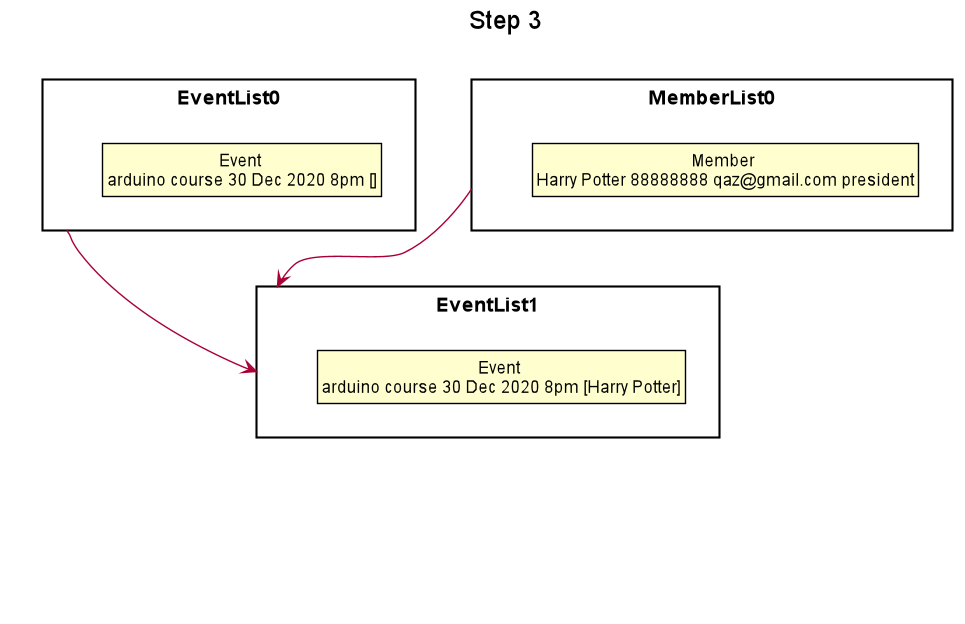

The diagram above was rendered by PlantUML. Its source (embedded in the PNG):
@startuml





skinparam BackgroundColor #FFFFFFF

skinparam Shadowing false

skinparam Class {
    FontColor #FFFFFF
    BorderThickness 1
    BorderColor #FFFFFF
    StereotypeFontColor #FFFFFF
    FontName Arial
}

skinparam Actor {
    BorderColor #000000
    Color #000000
    FontName Arial
}

skinparam Sequence {
    MessageAlign center
    BoxFontSize 15
    BoxPadding 0
    BoxFontColor #FFFFFF
    FontName Arial
}

skinparam Participant {
    FontColor #FFFFFFF
    Padding 20
}

skinparam MinClassWidth 50
skinparam ParticipantPadding 10
skinparam Shadowing false
skinparam DefaultTextAlignment center
skinparam packageStyle Rectangle

hide footbox
hide members
hide circle
skinparam ClassFontColor #000000
skinparam ClassBorderColor #000000

title Step 3

package EventList0 {
    class State1 as "Event \narduino course 30 Dec 2020 8pm []"
}

package EventList1 {
    class State3 as "Event \narduino course 30 Dec 2020 8pm [Harry Potter]"
}

package EventList2 {
    class State4 as "Event \narduino course 30 Dec 2020 8pm []"
}

package MemberList0 {
    class State2 as "Member \nHarry Potter 88888888 qaz@gmail.com president"
}

EventList0 -->EventList1
EventList1 -->EventList2
MemberList0 -->EventList1

hide EventList2

@enduml